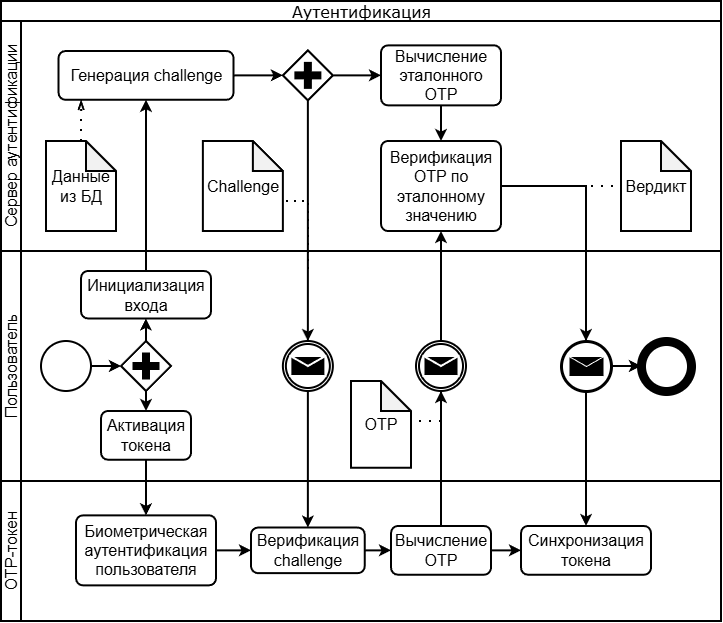

The diagram above was exported from draw.io. Its source (the exported page's mxGraphModel, read from the mxfile embedded in the PNG):
<mxGraphModel dx="1664" dy="1011" grid="1" gridSize="10" guides="1" tooltips="1" connect="1" arrows="1" fold="1" page="1" pageScale="1" pageWidth="1100" pageHeight="850" background="none" math="0" shadow="0">
  <root>
    <mxCell id="0" />
    <mxCell id="1" parent="0" />
    <mxCell id="2b4e8129b02d487f-1" parent="1" style="swimlane;html=1;childLayout=stackLayout;horizontal=1;startSize=20;horizontalStack=0;rounded=0;shadow=0;labelBackgroundColor=none;strokeWidth=2;fontFamily=Verdana;fontSize=16;align=center;fontStyle=0" value="Аутентификация" vertex="1">
      <mxGeometry height="620" width="720" x="110" y="70" as="geometry">
        <mxRectangle height="30" width="70" x="110" y="70" as="alternateBounds" />
      </mxGeometry>
    </mxCell>
    <mxCell id="2b4e8129b02d487f-2" parent="2b4e8129b02d487f-1" style="swimlane;html=1;startSize=20;horizontal=0;strokeWidth=2;fontSize=16;fontStyle=0" value="Сервер аутентификации" vertex="1">
      <mxGeometry height="230" width="720" y="20" as="geometry">
        <mxRectangle height="30" width="680" y="20" as="alternateBounds" />
      </mxGeometry>
    </mxCell>
    <mxCell id="yxyrlr0KFiPvawGO00m--29" parent="2b4e8129b02d487f-2" style="shape=note;whiteSpace=wrap;html=1;backgroundOutline=1;darkOpacity=0.05;strokeWidth=2;fontStyle=0;fontSize=16;" value="&lt;span&gt;&lt;span&gt;Challenge&lt;/span&gt;&lt;/span&gt;" vertex="1">
      <mxGeometry height="90" width="80" x="201.88" y="120" as="geometry" />
    </mxCell>
    <mxCell id="yxyrlr0KFiPvawGO00m--68" edge="1" parent="2b4e8129b02d487f-2" source="yxyrlr0KFiPvawGO00m--57" style="edgeStyle=orthogonalEdgeStyle;rounded=0;orthogonalLoop=1;jettySize=auto;html=1;strokeWidth=2;fontStyle=0;fontSize=16;" target="yxyrlr0KFiPvawGO00m--66" value="">
      <mxGeometry relative="1" as="geometry" />
    </mxCell>
    <mxCell id="yxyrlr0KFiPvawGO00m--57" parent="2b4e8129b02d487f-2" style="rounded=1;whiteSpace=wrap;html=1;absoluteArcSize=1;arcSize=14;strokeWidth=2;fontStyle=0;fontSize=16;" value="&lt;font&gt;&lt;span&gt;Вычисление эталонного&lt;/span&gt;&lt;/font&gt;&lt;div&gt;&lt;font&gt;&lt;span&gt;OTP&lt;/span&gt;&lt;/font&gt;&lt;/div&gt;" vertex="1">
      <mxGeometry height="60" width="120" x="380" y="24.38" as="geometry" />
    </mxCell>
    <mxCell id="yxyrlr0KFiPvawGO00m--66" parent="2b4e8129b02d487f-2" style="rounded=1;whiteSpace=wrap;html=1;absoluteArcSize=1;arcSize=14;strokeWidth=2;fontStyle=0;fontSize=16;" value="&lt;font&gt;&lt;span&gt;Верификация&lt;/span&gt;&lt;/font&gt;&lt;div&gt;&lt;font&gt;&lt;span&gt;OTP по&lt;/span&gt;&lt;/font&gt;&lt;/div&gt;&lt;div&gt;&lt;font&gt;&lt;span&gt;эталонному&lt;/span&gt;&lt;/font&gt;&lt;/div&gt;&lt;div&gt;&lt;font&gt;&lt;span&gt;значению&lt;/span&gt;&lt;/font&gt;&lt;/div&gt;" vertex="1">
      <mxGeometry height="90" width="120" x="380" y="120" as="geometry" />
    </mxCell>
    <mxCell id="yxyrlr0KFiPvawGO00m--81" parent="2b4e8129b02d487f-2" style="shape=note;whiteSpace=wrap;html=1;backgroundOutline=1;darkOpacity=0.05;strokeWidth=2;fontStyle=0;fontSize=16;" value="&lt;span&gt;&lt;span&gt;Вердикт&lt;/span&gt;&lt;/span&gt;" vertex="1">
      <mxGeometry height="90" width="70" x="620" y="120" as="geometry" />
    </mxCell>
    <mxCell id="yxyrlr0KFiPvawGO00m--90" edge="1" parent="2b4e8129b02d487f-2" source="yxyrlr0KFiPvawGO00m--88" style="edgeStyle=orthogonalEdgeStyle;rounded=0;orthogonalLoop=1;jettySize=auto;html=1;strokeWidth=2;fontStyle=0;fontSize=16;" target="yxyrlr0KFiPvawGO00m--57" value="">
      <mxGeometry relative="1" as="geometry" />
    </mxCell>
    <mxCell id="yxyrlr0KFiPvawGO00m--88" parent="2b4e8129b02d487f-2" style="points=[[0.25,0.25,0],[0.5,0,0],[0.75,0.25,0],[1,0.5,0],[0.75,0.75,0],[0.5,1,0],[0.25,0.75,0],[0,0.5,0]];shape=mxgraph.bpmn.gateway2;html=1;verticalLabelPosition=bottom;labelBackgroundColor=#ffffff;verticalAlign=top;align=center;perimeter=rhombusPerimeter;outlineConnect=0;outline=none;symbol=none;gwType=parallel;strokeWidth=2;fontStyle=0;fontSize=16;" value="" vertex="1">
      <mxGeometry height="50" width="50" x="281.88" y="29.38" as="geometry" />
    </mxCell>
    <mxCell id="yxyrlr0KFiPvawGO00m--16" parent="2b4e8129b02d487f-2" style="rounded=1;whiteSpace=wrap;html=1;absoluteArcSize=1;arcSize=14;strokeWidth=2;fontStyle=0;fontSize=16;" value="&lt;font&gt;&lt;span&gt;Генерация challenge&lt;/span&gt;&lt;/font&gt;" vertex="1">
      <mxGeometry height="48.75" width="175" x="57.5" y="30" as="geometry" />
    </mxCell>
    <mxCell id="yxyrlr0KFiPvawGO00m--89" edge="1" parent="2b4e8129b02d487f-2" source="yxyrlr0KFiPvawGO00m--16" style="edgeStyle=orthogonalEdgeStyle;rounded=0;orthogonalLoop=1;jettySize=auto;html=1;strokeWidth=2;fontStyle=0;fontSize=16;" target="yxyrlr0KFiPvawGO00m--88" value="">
      <mxGeometry relative="1" as="geometry" />
    </mxCell>
    <mxCell id="2b4e8129b02d487f-3" parent="2b4e8129b02d487f-1" style="swimlane;html=1;startSize=20;horizontal=0;strokeWidth=2;fontSize=16;fontStyle=0" value="Пользователь" vertex="1">
      <mxGeometry height="230" width="720" y="250" as="geometry" />
    </mxCell>
    <mxCell id="yxyrlr0KFiPvawGO00m--27" parent="2b4e8129b02d487f-3" style="points=[[0.145,0.145,0],[0.5,0,0],[0.855,0.145,0],[1,0.5,0],[0.855,0.855,0],[0.5,1,0],[0.145,0.855,0],[0,0.5,0]];shape=mxgraph.bpmn.event;html=1;verticalLabelPosition=bottom;labelBackgroundColor=#ffffff;verticalAlign=top;align=center;perimeter=ellipsePerimeter;outlineConnect=0;aspect=fixed;outline=throwing;symbol=message;strokeWidth=2;fontStyle=0;fontSize=16;" value="" vertex="1">
      <mxGeometry height="50" width="50" x="281.88" y="90" as="geometry" />
    </mxCell>
    <mxCell id="yxyrlr0KFiPvawGO00m--70" parent="2b4e8129b02d487f-3" style="points=[[0.145,0.145,0],[0.5,0,0],[0.855,0.145,0],[1,0.5,0],[0.855,0.855,0],[0.5,1,0],[0.145,0.855,0],[0,0.5,0]];shape=mxgraph.bpmn.event;html=1;verticalLabelPosition=bottom;labelBackgroundColor=#ffffff;verticalAlign=top;align=center;perimeter=ellipsePerimeter;outlineConnect=0;aspect=fixed;outline=throwing;symbol=message;strokeWidth=2;fontStyle=0;fontSize=16;" value="" vertex="1">
      <mxGeometry height="50" width="50" x="415" y="90" as="geometry" />
    </mxCell>
    <mxCell id="yxyrlr0KFiPvawGO00m--80" edge="1" parent="2b4e8129b02d487f-3" source="yxyrlr0KFiPvawGO00m--73" style="edgeStyle=orthogonalEdgeStyle;rounded=0;orthogonalLoop=1;jettySize=auto;html=1;strokeWidth=2;fontStyle=0;fontSize=16;" target="yxyrlr0KFiPvawGO00m--79" value="">
      <mxGeometry relative="1" as="geometry" />
    </mxCell>
    <mxCell id="yxyrlr0KFiPvawGO00m--73" parent="2b4e8129b02d487f-3" style="points=[[0.145,0.145,0],[0.5,0,0],[0.855,0.145,0],[1,0.5,0],[0.855,0.855,0],[0.5,1,0],[0.145,0.855,0],[0,0.5,0]];shape=mxgraph.bpmn.event;html=1;verticalLabelPosition=bottom;labelBackgroundColor=#ffffff;verticalAlign=top;align=center;perimeter=ellipsePerimeter;outlineConnect=0;aspect=fixed;outline=end;symbol=message;fontStyle=0;fontSize=16;" value="" vertex="1">
      <mxGeometry height="50" width="50" x="560" y="90" as="geometry" />
    </mxCell>
    <mxCell id="yxyrlr0KFiPvawGO00m--79" parent="2b4e8129b02d487f-3" style="points=[[0.145,0.145,0],[0.5,0,0],[0.855,0.145,0],[1,0.5,0],[0.855,0.855,0],[0.5,1,0],[0.145,0.855,0],[0,0.5,0]];shape=mxgraph.bpmn.event;html=1;verticalLabelPosition=bottom;labelBackgroundColor=#ffffff;verticalAlign=top;align=center;perimeter=ellipsePerimeter;outlineConnect=0;aspect=fixed;outline=end;symbol=terminate2;strokeWidth=3;fontStyle=0;fontSize=16;" value="" vertex="1">
      <mxGeometry height="50" width="50" x="640" y="90" as="geometry" />
    </mxCell>
    <mxCell id="yxyrlr0KFiPvawGO00m--83" parent="2b4e8129b02d487f-3" style="points=[[0.25,0.25,0],[0.5,0,0],[0.75,0.25,0],[1,0.5,0],[0.75,0.75,0],[0.5,1,0],[0.25,0.75,0],[0,0.5,0]];shape=mxgraph.bpmn.gateway2;html=1;verticalLabelPosition=bottom;labelBackgroundColor=#ffffff;verticalAlign=top;align=center;perimeter=rhombusPerimeter;outlineConnect=0;outline=none;symbol=none;gwType=parallel;strokeWidth=2;fontStyle=0;fontSize=16;" value="" vertex="1">
      <mxGeometry height="50" width="50" x="120" y="90" as="geometry" />
    </mxCell>
    <mxCell id="yxyrlr0KFiPvawGO00m--8" parent="2b4e8129b02d487f-3" style="rounded=1;whiteSpace=wrap;html=1;absoluteArcSize=1;arcSize=14;strokeWidth=2;fontStyle=0;fontSize=16;" value="&lt;font&gt;&lt;span&gt;Инициализация входа&lt;/span&gt;&lt;/font&gt;" vertex="1">
      <mxGeometry height="47.5" width="130" x="80" y="20" as="geometry" />
    </mxCell>
    <mxCell id="yxyrlr0KFiPvawGO00m--86" edge="1" parent="2b4e8129b02d487f-3" source="yxyrlr0KFiPvawGO00m--83" style="edgeStyle=orthogonalEdgeStyle;rounded=0;orthogonalLoop=1;jettySize=auto;html=1;strokeWidth=2;fontStyle=0;fontSize=16;" target="yxyrlr0KFiPvawGO00m--8" value="">
      <mxGeometry relative="1" as="geometry" />
    </mxCell>
    <mxCell id="yxyrlr0KFiPvawGO00m--20" parent="2b4e8129b02d487f-3" style="rounded=1;whiteSpace=wrap;html=1;absoluteArcSize=1;arcSize=14;strokeWidth=2;fontStyle=0;fontSize=16;" value="&lt;font&gt;&lt;span&gt;Активация токена&lt;/span&gt;&lt;/font&gt;" vertex="1">
      <mxGeometry height="48.75" width="90" x="100" y="160" as="geometry" />
    </mxCell>
    <mxCell id="yxyrlr0KFiPvawGO00m--87" edge="1" parent="2b4e8129b02d487f-3" source="yxyrlr0KFiPvawGO00m--83" style="edgeStyle=orthogonalEdgeStyle;rounded=0;orthogonalLoop=1;jettySize=auto;html=1;exitX=0.5;exitY=1;exitDx=0;exitDy=0;exitPerimeter=0;entryX=0.5;entryY=0;entryDx=0;entryDy=0;strokeWidth=2;fontStyle=0;fontSize=16;" target="yxyrlr0KFiPvawGO00m--20">
      <mxGeometry relative="1" as="geometry" />
    </mxCell>
    <mxCell id="yxyrlr0KFiPvawGO00m--75" parent="2b4e8129b02d487f-3" style="shape=note;whiteSpace=wrap;html=1;backgroundOutline=1;darkOpacity=0.05;strokeWidth=2;fontStyle=0;fontSize=16;" value="&lt;span&gt;&lt;span&gt;OTP&lt;/span&gt;&lt;/span&gt;" vertex="1">
      <mxGeometry height="86.72" width="60" x="350" y="130" as="geometry" />
    </mxCell>
    <mxCell id="yxyrlr0KFiPvawGO00m--77" edge="1" parent="2b4e8129b02d487f-3" source="yxyrlr0KFiPvawGO00m--70" style="edgeStyle=elbowEdgeStyle;fontSize=16;html=1;endFill=0;startFill=0;endSize=6;startSize=6;dashed=1;dashPattern=1 4;endArrow=none;startArrow=none;rounded=0;strokeWidth=2;exitX=0.5;exitY=1;exitDx=0;exitDy=0;exitPerimeter=0;fontStyle=0" target="yxyrlr0KFiPvawGO00m--75" value="">
      <mxGeometry relative="1" width="160" as="geometry">
        <Array as="points">
          <mxPoint x="440" y="170" />
        </Array>
        <mxPoint x="380" y="190" as="sourcePoint" />
        <mxPoint x="540" y="190" as="targetPoint" />
      </mxGeometry>
    </mxCell>
    <mxCell id="2b4e8129b02d487f-4" parent="2b4e8129b02d487f-1" style="swimlane;html=1;startSize=20;horizontal=0;strokeWidth=2;fontSize=16;fontStyle=0" value="OTP-токен" vertex="1">
      <mxGeometry height="140" width="720" y="480" as="geometry" />
    </mxCell>
    <mxCell id="yxyrlr0KFiPvawGO00m--18" parent="2b4e8129b02d487f-4" style="shape=note;whiteSpace=wrap;html=1;backgroundOutline=1;darkOpacity=0.05;strokeWidth=2;fontStyle=0;fontSize=16;" value="&lt;span&gt;&lt;font&gt;Данные&lt;/font&gt;&lt;/span&gt;&lt;div&gt;&lt;span&gt;&lt;font&gt;из БД&lt;/font&gt;&lt;/span&gt;&lt;/div&gt;" vertex="1">
      <mxGeometry height="90" width="70" x="45" y="-340" as="geometry" />
    </mxCell>
    <mxCell id="yxyrlr0KFiPvawGO00m--59" parent="2b4e8129b02d487f-4" style="points=[[0.145,0.145,0],[0.5,0,0],[0.855,0.145,0],[1,0.5,0],[0.855,0.855,0],[0.5,1,0],[0.145,0.855,0],[0,0.5,0]];shape=mxgraph.bpmn.event;html=1;verticalLabelPosition=bottom;labelBackgroundColor=#ffffff;verticalAlign=top;align=center;perimeter=ellipsePerimeter;outlineConnect=0;aspect=fixed;outline=standard;symbol=general;strokeWidth=2;fontStyle=0;fontSize=16;" value="" vertex="1">
      <mxGeometry height="50" width="50" x="40" y="-140" as="geometry" />
    </mxCell>
    <mxCell id="yxyrlr0KFiPvawGO00m--64" edge="1" parent="2b4e8129b02d487f-4" source="yxyrlr0KFiPvawGO00m--43" style="edgeStyle=orthogonalEdgeStyle;rounded=0;orthogonalLoop=1;jettySize=auto;html=1;strokeWidth=2;fontStyle=0;fontSize=16;" target="yxyrlr0KFiPvawGO00m--46" value="">
      <mxGeometry relative="1" as="geometry" />
    </mxCell>
    <mxCell id="yxyrlr0KFiPvawGO00m--43" parent="2b4e8129b02d487f-4" style="rounded=1;whiteSpace=wrap;html=1;absoluteArcSize=1;arcSize=14;strokeWidth=2;fontStyle=0;fontSize=16;" value="&lt;span&gt;&lt;span&gt;Биометрическая&lt;/span&gt;&lt;/span&gt;&lt;div&gt;&lt;span&gt;&lt;span&gt;аутентификация&lt;/span&gt;&lt;/span&gt;&lt;/div&gt;&lt;div&gt;&lt;span&gt;&lt;span&gt;пользователя&lt;/span&gt;&lt;/span&gt;&lt;/div&gt;" vertex="1">
      <mxGeometry height="70" width="140" x="75" y="34.37" as="geometry" />
    </mxCell>
    <mxCell id="yxyrlr0KFiPvawGO00m--65" edge="1" parent="2b4e8129b02d487f-4" source="yxyrlr0KFiPvawGO00m--46" style="edgeStyle=orthogonalEdgeStyle;rounded=0;orthogonalLoop=1;jettySize=auto;html=1;strokeWidth=2;fontStyle=0;fontSize=16;" target="yxyrlr0KFiPvawGO00m--61" value="">
      <mxGeometry relative="1" as="geometry" />
    </mxCell>
    <mxCell id="yxyrlr0KFiPvawGO00m--46" parent="2b4e8129b02d487f-4" style="rounded=1;whiteSpace=wrap;html=1;absoluteArcSize=1;arcSize=14;strokeWidth=2;fontStyle=0;fontSize=16;" value="&lt;span&gt;&lt;span&gt;Верификация&lt;/span&gt;&lt;/span&gt;&lt;div&gt;&lt;span&gt;&lt;span&gt;challenge&lt;/span&gt;&lt;/span&gt;&lt;/div&gt;" vertex="1">
      <mxGeometry height="45.63" width="113.75" x="250" y="46.550000000000004" as="geometry" />
    </mxCell>
    <mxCell id="6Io-dFWDLFbla3Dk1GVJ-3" edge="1" parent="2b4e8129b02d487f-4" source="yxyrlr0KFiPvawGO00m--61" style="edgeStyle=orthogonalEdgeStyle;rounded=0;orthogonalLoop=1;jettySize=auto;html=1;strokeWidth=2;" target="6Io-dFWDLFbla3Dk1GVJ-1" value="">
      <mxGeometry relative="1" as="geometry" />
    </mxCell>
    <mxCell id="yxyrlr0KFiPvawGO00m--61" parent="2b4e8129b02d487f-4" style="rounded=1;whiteSpace=wrap;html=1;absoluteArcSize=1;arcSize=14;strokeWidth=2;fontStyle=0;fontSize=16;" value="&lt;font&gt;&lt;span&gt;Вычисление OTP&lt;/span&gt;&lt;/font&gt;" vertex="1">
      <mxGeometry height="48.75" width="100" x="390" y="44.99" as="geometry" />
    </mxCell>
    <mxCell id="6Io-dFWDLFbla3Dk1GVJ-1" parent="2b4e8129b02d487f-4" style="rounded=1;whiteSpace=wrap;html=1;absoluteArcSize=1;arcSize=14;strokeWidth=2;fontStyle=0;fontSize=16;" value="&lt;font&gt;&lt;span&gt;Синхронизация&lt;/span&gt;&lt;/font&gt;&lt;div&gt;&lt;font&gt;&lt;span&gt;токена&lt;/span&gt;&lt;/font&gt;&lt;/div&gt;" vertex="1">
      <mxGeometry height="48.75" width="130" x="520" y="44.98999999999995" as="geometry" />
    </mxCell>
    <mxCell id="yxyrlr0KFiPvawGO00m--30" edge="1" parent="2b4e8129b02d487f-1" source="yxyrlr0KFiPvawGO00m--27" style="endArrow=none;dashed=1;html=1;dashPattern=1 3;strokeWidth=2;rounded=0;exitX=0.5;exitY=0;exitDx=0;exitDy=0;exitPerimeter=0;fontStyle=0;fontSize=16;entryX=0;entryY=0;entryDx=80;entryDy=60;entryPerimeter=0;" target="yxyrlr0KFiPvawGO00m--29" value="">
      <mxGeometry height="50" relative="1" width="50" as="geometry">
        <Array as="points">
          <mxPoint x="307" y="200" />
        </Array>
        <mxPoint x="380" y="340" as="sourcePoint" />
        <mxPoint x="290" y="200" as="targetPoint" />
      </mxGeometry>
    </mxCell>
    <mxCell id="yxyrlr0KFiPvawGO00m--38" edge="1" parent="2b4e8129b02d487f-1" source="yxyrlr0KFiPvawGO00m--27" style="edgeStyle=orthogonalEdgeStyle;rounded=0;orthogonalLoop=1;jettySize=auto;html=1;strokeWidth=2;fontStyle=0;fontSize=16;" target="yxyrlr0KFiPvawGO00m--46" value="">
      <mxGeometry relative="1" as="geometry">
        <mxPoint x="364.9999999999998" y="510" as="targetPoint" />
      </mxGeometry>
    </mxCell>
    <mxCell id="yxyrlr0KFiPvawGO00m--71" edge="1" parent="2b4e8129b02d487f-1" source="yxyrlr0KFiPvawGO00m--61" style="edgeStyle=orthogonalEdgeStyle;rounded=0;orthogonalLoop=1;jettySize=auto;html=1;exitX=0.5;exitY=0;exitDx=0;exitDy=0;strokeWidth=2;fontStyle=0;fontSize=16;" target="yxyrlr0KFiPvawGO00m--70">
      <mxGeometry relative="1" as="geometry" />
    </mxCell>
    <mxCell id="yxyrlr0KFiPvawGO00m--72" edge="1" parent="2b4e8129b02d487f-1" source="yxyrlr0KFiPvawGO00m--70" style="edgeStyle=orthogonalEdgeStyle;rounded=0;orthogonalLoop=1;jettySize=auto;html=1;exitX=0.5;exitY=0;exitDx=0;exitDy=0;exitPerimeter=0;strokeWidth=2;fontStyle=0;fontSize=16;" target="yxyrlr0KFiPvawGO00m--66">
      <mxGeometry relative="1" as="geometry" />
    </mxCell>
    <mxCell id="yxyrlr0KFiPvawGO00m--74" edge="1" parent="2b4e8129b02d487f-1" source="yxyrlr0KFiPvawGO00m--66" style="edgeStyle=orthogonalEdgeStyle;rounded=0;orthogonalLoop=1;jettySize=auto;html=1;exitX=1;exitY=0.5;exitDx=0;exitDy=0;strokeWidth=2;fontStyle=0;fontSize=16;" target="yxyrlr0KFiPvawGO00m--73">
      <mxGeometry relative="1" as="geometry" />
    </mxCell>
    <mxCell id="yxyrlr0KFiPvawGO00m--82" edge="1" parent="2b4e8129b02d487f-1" source="yxyrlr0KFiPvawGO00m--73" style="edgeStyle=elbowEdgeStyle;fontSize=16;html=1;endFill=0;startFill=0;endSize=6;startSize=6;dashed=1;dashPattern=1 4;endArrow=none;startArrow=none;rounded=0;strokeWidth=2;exitX=0.5;exitY=0;exitDx=0;exitDy=0;exitPerimeter=0;entryX=0;entryY=0.5;entryDx=0;entryDy=0;entryPerimeter=0;fontStyle=0" target="yxyrlr0KFiPvawGO00m--81" value="">
      <mxGeometry relative="1" width="160" as="geometry">
        <Array as="points">
          <mxPoint x="585" y="280" />
        </Array>
        <mxPoint x="380" y="290" as="sourcePoint" />
        <mxPoint x="610" y="210" as="targetPoint" />
      </mxGeometry>
    </mxCell>
    <mxCell id="yxyrlr0KFiPvawGO00m--85" edge="1" parent="2b4e8129b02d487f-1" source="yxyrlr0KFiPvawGO00m--59" style="edgeStyle=orthogonalEdgeStyle;rounded=0;orthogonalLoop=1;jettySize=auto;html=1;strokeWidth=2;fontStyle=0;fontSize=16;" target="yxyrlr0KFiPvawGO00m--83" value="">
      <mxGeometry relative="1" as="geometry" />
    </mxCell>
    <mxCell id="yxyrlr0KFiPvawGO00m--92" edge="1" parent="2b4e8129b02d487f-1" source="yxyrlr0KFiPvawGO00m--88" style="edgeStyle=orthogonalEdgeStyle;rounded=0;orthogonalLoop=1;jettySize=auto;html=1;exitX=0.5;exitY=1;exitDx=0;exitDy=0;exitPerimeter=0;entryX=0.5;entryY=0;entryDx=0;entryDy=0;entryPerimeter=0;strokeWidth=2;fontStyle=0;fontSize=16;" target="yxyrlr0KFiPvawGO00m--27">
      <mxGeometry relative="1" as="geometry" />
    </mxCell>
    <mxCell id="yxyrlr0KFiPvawGO00m--17" edge="1" parent="2b4e8129b02d487f-1" source="yxyrlr0KFiPvawGO00m--8" style="endArrow=classic;html=1;rounded=0;entryX=0.5;entryY=1;entryDx=0;entryDy=0;exitX=0.5;exitY=0;exitDx=0;exitDy=0;strokeWidth=2;fontStyle=0;fontSize=16;" target="yxyrlr0KFiPvawGO00m--16" value="">
      <mxGeometry height="50" relative="1" width="50" as="geometry">
        <mxPoint x="200" y="260" as="sourcePoint" />
        <mxPoint x="250" y="210" as="targetPoint" />
      </mxGeometry>
    </mxCell>
    <mxCell id="yxyrlr0KFiPvawGO00m--32" edge="1" parent="2b4e8129b02d487f-1" source="yxyrlr0KFiPvawGO00m--20" style="edgeStyle=orthogonalEdgeStyle;rounded=0;orthogonalLoop=1;jettySize=auto;html=1;exitX=0.5;exitY=1;exitDx=0;exitDy=0;strokeWidth=2;fontStyle=0;fontSize=16;" target="yxyrlr0KFiPvawGO00m--43">
      <mxGeometry relative="1" as="geometry">
        <mxPoint x="150" y="510" as="targetPoint" />
      </mxGeometry>
    </mxCell>
    <mxCell id="yxyrlr0KFiPvawGO00m--19" edge="1" parent="2b4e8129b02d487f-1" source="yxyrlr0KFiPvawGO00m--18" style="edgeStyle=elbowEdgeStyle;fontSize=16;html=1;endFill=0;startFill=0;endSize=6;startSize=6;dashed=1;dashPattern=1 4;endArrow=openThin;startArrow=none;rounded=0;exitX=0.5;exitY=0;exitDx=0;exitDy=0;exitPerimeter=0;strokeWidth=2;fontStyle=0" target="yxyrlr0KFiPvawGO00m--16" value="">
      <mxGeometry relative="1" width="160" as="geometry">
        <mxPoint x="140" y="240" as="sourcePoint" />
        <mxPoint x="300" y="240" as="targetPoint" />
      </mxGeometry>
    </mxCell>
    <mxCell id="6Io-dFWDLFbla3Dk1GVJ-2" edge="1" parent="2b4e8129b02d487f-1" source="yxyrlr0KFiPvawGO00m--73" style="edgeStyle=orthogonalEdgeStyle;rounded=0;orthogonalLoop=1;jettySize=auto;html=1;exitX=0.5;exitY=1;exitDx=0;exitDy=0;exitPerimeter=0;strokeWidth=2;" target="6Io-dFWDLFbla3Dk1GVJ-1">
      <mxGeometry relative="1" as="geometry">
        <Array as="points">
          <mxPoint x="585" y="500" />
          <mxPoint x="585" y="500" />
        </Array>
      </mxGeometry>
    </mxCell>
  </root>
</mxGraphModel>